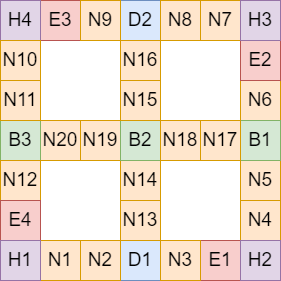

The diagram above was exported from draw.io. Its source (the exported page's mxGraphModel, read from the mxfile embedded in the PNG):
<mxGraphModel dx="874" dy="434" grid="1" gridSize="10" guides="1" tooltips="1" connect="1" arrows="1" fold="1" page="1" pageScale="1" pageWidth="827" pageHeight="1169" math="0" shadow="0">
  <root>
    <mxCell id="0" />
    <mxCell id="1" parent="0" />
    <mxCell id="kFmpRSYsyzWw7o_7hdE2-1" value="&lt;font style=&quot;font-size: 19px;&quot;&gt;D1&lt;/font&gt;" style="whiteSpace=wrap;html=1;aspect=fixed;fillColor=#dae8fc;strokeColor=#6c8ebf;" parent="1" vertex="1">
      <mxGeometry x="240" y="280" width="40" height="40" as="geometry" />
    </mxCell>
    <mxCell id="kFmpRSYsyzWw7o_7hdE2-2" value="&lt;font style=&quot;font-size: 19px;&quot;&gt;E1&lt;/font&gt;" style="whiteSpace=wrap;html=1;aspect=fixed;fillColor=#f8cecc;strokeColor=#b85450;" parent="1" vertex="1">
      <mxGeometry x="320" y="280" width="40" height="40" as="geometry" />
    </mxCell>
    <mxCell id="kFmpRSYsyzWw7o_7hdE2-3" value="&lt;font style=&quot;font-size: 19px;&quot;&gt;N20&lt;/font&gt;" style="whiteSpace=wrap;html=1;aspect=fixed;fillColor=#ffe6cc;strokeColor=#d79b00;" parent="1" vertex="1">
      <mxGeometry x="160" y="160" width="40" height="40" as="geometry" />
    </mxCell>
    <mxCell id="kFmpRSYsyzWw7o_7hdE2-4" value="&lt;font style=&quot;font-size: 19px;&quot;&gt;N4&lt;/font&gt;" style="whiteSpace=wrap;html=1;aspect=fixed;fillColor=#ffe6cc;strokeColor=#d79b00;" parent="1" vertex="1">
      <mxGeometry x="360" y="240" width="40" height="40" as="geometry" />
    </mxCell>
    <mxCell id="kFmpRSYsyzWw7o_7hdE2-5" value="&lt;font style=&quot;font-size: 19px;&quot;&gt;N6&lt;/font&gt;" style="whiteSpace=wrap;html=1;aspect=fixed;fillColor=#ffe6cc;strokeColor=#d79b00;" parent="1" vertex="1">
      <mxGeometry x="360" y="120" width="40" height="40" as="geometry" />
    </mxCell>
    <mxCell id="kFmpRSYsyzWw7o_7hdE2-6" value="&lt;font style=&quot;font-size: 19px;&quot;&gt;B3&lt;/font&gt;" style="whiteSpace=wrap;html=1;aspect=fixed;fillColor=#d5e8d4;strokeColor=#82b366;" parent="1" vertex="1">
      <mxGeometry x="120" y="160" width="40" height="40" as="geometry" />
    </mxCell>
    <mxCell id="kFmpRSYsyzWw7o_7hdE2-8" value="&lt;font style=&quot;font-size: 19px;&quot;&gt;E3&lt;/font&gt;" style="whiteSpace=wrap;html=1;aspect=fixed;fillColor=#f8cecc;strokeColor=#b85450;" parent="1" vertex="1">
      <mxGeometry x="160" y="40" width="40" height="40" as="geometry" />
    </mxCell>
    <mxCell id="kFmpRSYsyzWw7o_7hdE2-9" value="&lt;font style=&quot;font-size: 19px;&quot;&gt;D2&lt;/font&gt;" style="whiteSpace=wrap;html=1;aspect=fixed;fillColor=#dae8fc;strokeColor=#6c8ebf;" parent="1" vertex="1">
      <mxGeometry x="240" y="40" width="40" height="40" as="geometry" />
    </mxCell>
    <mxCell id="kFmpRSYsyzWw7o_7hdE2-10" value="&lt;font style=&quot;font-size: 19px;&quot;&gt;N7&lt;/font&gt;" style="whiteSpace=wrap;html=1;aspect=fixed;fillColor=#ffe6cc;strokeColor=#d79b00;" parent="1" vertex="1">
      <mxGeometry x="320" y="40" width="40" height="40" as="geometry" />
    </mxCell>
    <mxCell id="kFmpRSYsyzWw7o_7hdE2-11" value="&lt;font style=&quot;font-size: 19px;&quot;&gt;N12&lt;/font&gt;" style="whiteSpace=wrap;html=1;aspect=fixed;fillColor=#ffe6cc;strokeColor=#d79b00;" parent="1" vertex="1">
      <mxGeometry x="120" y="200" width="40" height="40" as="geometry" />
    </mxCell>
    <mxCell id="kFmpRSYsyzWw7o_7hdE2-13" value="&lt;font style=&quot;font-size: 19px;&quot;&gt;N1&lt;/font&gt;" style="whiteSpace=wrap;html=1;aspect=fixed;fillColor=#ffe6cc;strokeColor=#d79b00;" parent="1" vertex="1">
      <mxGeometry x="160" y="280" width="40" height="40" as="geometry" />
    </mxCell>
    <mxCell id="kFmpRSYsyzWw7o_7hdE2-14" value="&lt;font style=&quot;font-size: 19px;&quot;&gt;N11&lt;/font&gt;" style="whiteSpace=wrap;html=1;aspect=fixed;fillColor=#ffe6cc;strokeColor=#d79b00;" parent="1" vertex="1">
      <mxGeometry x="120" y="120" width="40" height="40" as="geometry" />
    </mxCell>
    <mxCell id="kFmpRSYsyzWw7o_7hdE2-15" value="&lt;font style=&quot;font-size: 19px;&quot;&gt;E2&lt;/font&gt;" style="whiteSpace=wrap;html=1;aspect=fixed;fillColor=#f8cecc;strokeColor=#b85450;" parent="1" vertex="1">
      <mxGeometry x="360" y="80" width="40" height="40" as="geometry" />
    </mxCell>
    <mxCell id="kFmpRSYsyzWw7o_7hdE2-17" value="&lt;font style=&quot;font-size: 19px;&quot;&gt;N8&lt;/font&gt;" style="whiteSpace=wrap;html=1;aspect=fixed;fillColor=#ffe6cc;strokeColor=#d79b00;" parent="1" vertex="1">
      <mxGeometry x="280" y="40" width="40" height="40" as="geometry" />
    </mxCell>
    <mxCell id="kFmpRSYsyzWw7o_7hdE2-18" value="&lt;font style=&quot;font-size: 19px;&quot;&gt;N9&lt;/font&gt;" style="whiteSpace=wrap;html=1;aspect=fixed;fillColor=#ffe6cc;strokeColor=#d79b00;" parent="1" vertex="1">
      <mxGeometry x="200" y="40" width="40" height="40" as="geometry" />
    </mxCell>
    <mxCell id="kFmpRSYsyzWw7o_7hdE2-19" value="&lt;font style=&quot;font-size: 19px;&quot;&gt;H4&lt;/font&gt;" style="whiteSpace=wrap;html=1;aspect=fixed;fillColor=#e1d5e7;strokeColor=#9673a6;" parent="1" vertex="1">
      <mxGeometry x="120" y="40" width="40" height="40" as="geometry" />
    </mxCell>
    <mxCell id="kFmpRSYsyzWw7o_7hdE2-20" value="&lt;font style=&quot;font-size: 19px;&quot;&gt;N3&lt;/font&gt;" style="whiteSpace=wrap;html=1;aspect=fixed;fillColor=#ffe6cc;strokeColor=#d79b00;" parent="1" vertex="1">
      <mxGeometry x="280" y="280" width="40" height="40" as="geometry" />
    </mxCell>
    <mxCell id="kFmpRSYsyzWw7o_7hdE2-22" value="&lt;font style=&quot;font-size: 19px;&quot;&gt;N19&lt;/font&gt;" style="whiteSpace=wrap;html=1;aspect=fixed;fillColor=#ffe6cc;strokeColor=#d79b00;" parent="1" vertex="1">
      <mxGeometry x="200" y="160" width="40" height="40" as="geometry" />
    </mxCell>
    <mxCell id="kFmpRSYsyzWw7o_7hdE2-23" value="&lt;font style=&quot;font-size: 19px;&quot;&gt;N5&lt;/font&gt;" style="whiteSpace=wrap;html=1;aspect=fixed;fillColor=#ffe6cc;strokeColor=#d79b00;" parent="1" vertex="1">
      <mxGeometry x="360" y="200" width="40" height="40" as="geometry" />
    </mxCell>
    <mxCell id="kFmpRSYsyzWw7o_7hdE2-25" value="&lt;font style=&quot;font-size: 19px;&quot;&gt;E4&lt;/font&gt;" style="whiteSpace=wrap;html=1;aspect=fixed;fillColor=#f8cecc;strokeColor=#b85450;" parent="1" vertex="1">
      <mxGeometry x="120" y="240" width="40" height="40" as="geometry" />
    </mxCell>
    <mxCell id="kFmpRSYsyzWw7o_7hdE2-26" value="&lt;font style=&quot;font-size: 19px;&quot;&gt;H1&lt;/font&gt;" style="whiteSpace=wrap;html=1;aspect=fixed;fillColor=#e1d5e7;strokeColor=#9673a6;" parent="1" vertex="1">
      <mxGeometry x="120" y="280" width="40" height="40" as="geometry" />
    </mxCell>
    <mxCell id="kFmpRSYsyzWw7o_7hdE2-27" value="&lt;font style=&quot;font-size: 19px;&quot;&gt;N2&lt;/font&gt;" style="whiteSpace=wrap;html=1;aspect=fixed;fillColor=#ffe6cc;strokeColor=#d79b00;" parent="1" vertex="1">
      <mxGeometry x="200" y="280" width="40" height="40" as="geometry" />
    </mxCell>
    <mxCell id="kFmpRSYsyzWw7o_7hdE2-28" value="&lt;font style=&quot;font-size: 19px;&quot;&gt;N10&lt;/font&gt;" style="whiteSpace=wrap;html=1;aspect=fixed;fillColor=#ffe6cc;strokeColor=#d79b00;" parent="1" vertex="1">
      <mxGeometry x="120" y="80" width="40" height="40" as="geometry" />
    </mxCell>
    <mxCell id="kFmpRSYsyzWw7o_7hdE2-29" value="&lt;font style=&quot;font-size: 19px;&quot;&gt;N13&lt;/font&gt;" style="whiteSpace=wrap;html=1;aspect=fixed;fillColor=#ffe6cc;strokeColor=#d79b00;" parent="1" vertex="1">
      <mxGeometry x="240" y="240" width="40" height="40" as="geometry" />
    </mxCell>
    <mxCell id="kFmpRSYsyzWw7o_7hdE2-30" value="&lt;font style=&quot;font-size: 19px;&quot;&gt;N14&lt;/font&gt;" style="whiteSpace=wrap;html=1;aspect=fixed;fillColor=#ffe6cc;strokeColor=#d79b00;" parent="1" vertex="1">
      <mxGeometry x="240" y="200" width="40" height="40" as="geometry" />
    </mxCell>
    <mxCell id="kFmpRSYsyzWw7o_7hdE2-31" value="&lt;font style=&quot;font-size: 19px;&quot;&gt;B2&lt;/font&gt;" style="whiteSpace=wrap;html=1;aspect=fixed;fillColor=#d5e8d4;strokeColor=#82b366;" parent="1" vertex="1">
      <mxGeometry x="240" y="160" width="40" height="40" as="geometry" />
    </mxCell>
    <mxCell id="kFmpRSYsyzWw7o_7hdE2-32" value="&lt;font style=&quot;font-size: 19px;&quot;&gt;N15&lt;/font&gt;" style="whiteSpace=wrap;html=1;aspect=fixed;fillColor=#ffe6cc;strokeColor=#d79b00;" parent="1" vertex="1">
      <mxGeometry x="240" y="120" width="40" height="40" as="geometry" />
    </mxCell>
    <mxCell id="kFmpRSYsyzWw7o_7hdE2-33" value="&lt;font style=&quot;font-size: 19px;&quot;&gt;N16&lt;/font&gt;" style="whiteSpace=wrap;html=1;aspect=fixed;fillColor=#ffe6cc;strokeColor=#d79b00;" parent="1" vertex="1">
      <mxGeometry x="240" y="80" width="40" height="40" as="geometry" />
    </mxCell>
    <mxCell id="kFmpRSYsyzWw7o_7hdE2-34" value="&lt;font style=&quot;font-size: 19px;&quot;&gt;B1&lt;/font&gt;" style="whiteSpace=wrap;html=1;aspect=fixed;fillColor=#d5e8d4;strokeColor=#82b366;" parent="1" vertex="1">
      <mxGeometry x="360" y="160" width="40" height="40" as="geometry" />
    </mxCell>
    <mxCell id="kFmpRSYsyzWw7o_7hdE2-35" value="&lt;font style=&quot;font-size: 19px;&quot;&gt;H2&lt;/font&gt;" style="whiteSpace=wrap;html=1;aspect=fixed;fillColor=#e1d5e7;strokeColor=#9673a6;" parent="1" vertex="1">
      <mxGeometry x="360" y="280" width="40" height="40" as="geometry" />
    </mxCell>
    <mxCell id="kFmpRSYsyzWw7o_7hdE2-36" value="&lt;font style=&quot;font-size: 19px;&quot;&gt;N17&lt;/font&gt;" style="whiteSpace=wrap;html=1;aspect=fixed;fillColor=#ffe6cc;strokeColor=#d79b00;" parent="1" vertex="1">
      <mxGeometry x="320" y="160" width="40" height="40" as="geometry" />
    </mxCell>
    <mxCell id="kFmpRSYsyzWw7o_7hdE2-37" value="&lt;font style=&quot;font-size: 19px;&quot;&gt;N18&lt;/font&gt;" style="whiteSpace=wrap;html=1;aspect=fixed;fillColor=#ffe6cc;strokeColor=#d79b00;" parent="1" vertex="1">
      <mxGeometry x="280" y="160" width="40" height="40" as="geometry" />
    </mxCell>
    <mxCell id="kFmpRSYsyzWw7o_7hdE2-38" value="&lt;font style=&quot;font-size: 19px;&quot;&gt;H3&lt;/font&gt;" style="whiteSpace=wrap;html=1;aspect=fixed;fillColor=#e1d5e7;strokeColor=#9673a6;" parent="1" vertex="1">
      <mxGeometry x="360" y="40" width="40" height="40" as="geometry" />
    </mxCell>
  </root>
</mxGraphModel>